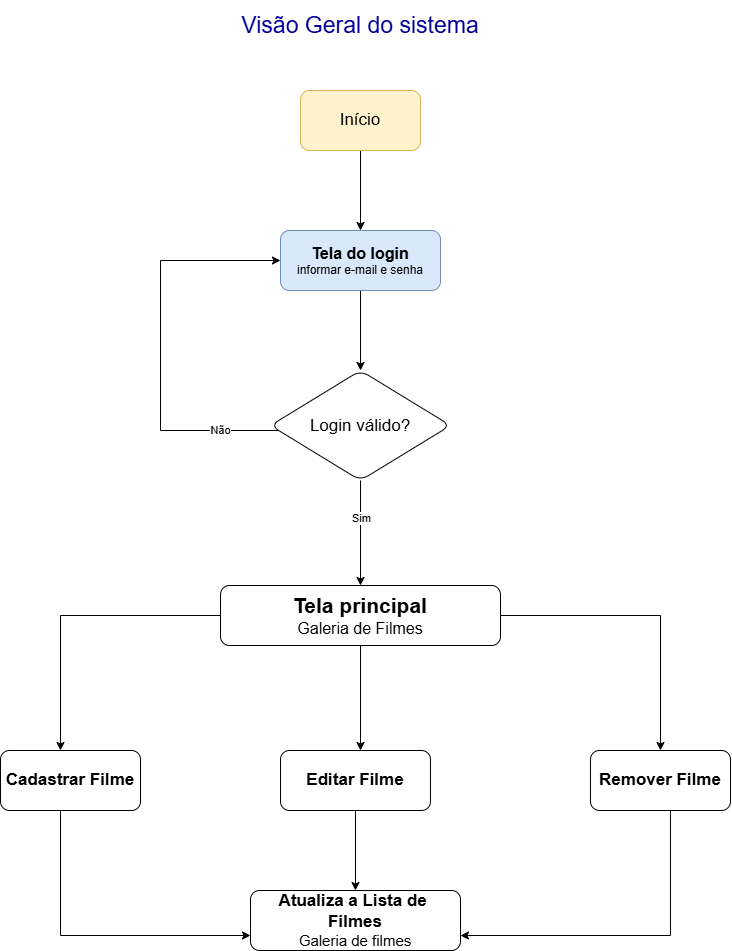

The diagram above was exported from draw.io. Its source (the exported page's mxGraphModel, read from the mxfile embedded in the PNG):
<mxGraphModel dx="774" dy="417" grid="1" gridSize="10" guides="1" tooltips="1" connect="1" arrows="1" fold="1" page="1" pageScale="1" pageWidth="827" pageHeight="1169" math="0" shadow="0">
  <root>
    <mxCell id="0" />
    <mxCell id="1" parent="0" />
    <mxCell id="8h21zE3Nz_8XfpQih_xv-1" parent="1" style="text;html=1;whiteSpace=wrap;strokeColor=none;fillColor=none;align=center;verticalAlign=middle;rounded=0;" value="&lt;font style=&quot;color: rgb(0, 0, 153); font-size: 23px;&quot;&gt;Visão Geral do sistema&lt;/font&gt;" vertex="1">
      <mxGeometry height="50" width="240" x="260" y="50" as="geometry" />
    </mxCell>
    <mxCell id="8h21zE3Nz_8XfpQih_xv-6" edge="1" parent="1" source="8h21zE3Nz_8XfpQih_xv-2" style="edgeStyle=orthogonalEdgeStyle;rounded=0;orthogonalLoop=1;jettySize=auto;html=1;" target="8h21zE3Nz_8XfpQih_xv-5" value="">
      <mxGeometry relative="1" as="geometry" />
    </mxCell>
    <mxCell id="8h21zE3Nz_8XfpQih_xv-2" parent="1" style="rounded=1;whiteSpace=wrap;html=1;fillColor=#fff2cc;strokeColor=#d6b656;" value="&lt;font style=&quot;font-size: 17px;&quot;&gt;Início&lt;/font&gt;" vertex="1">
      <mxGeometry height="60" width="120" x="320" y="140" as="geometry" />
    </mxCell>
    <mxCell id="8h21zE3Nz_8XfpQih_xv-9" edge="1" parent="1" source="8h21zE3Nz_8XfpQih_xv-5" style="edgeStyle=orthogonalEdgeStyle;rounded=0;orthogonalLoop=1;jettySize=auto;html=1;" target="8h21zE3Nz_8XfpQih_xv-8" value="">
      <mxGeometry relative="1" as="geometry" />
    </mxCell>
    <mxCell id="8h21zE3Nz_8XfpQih_xv-5" parent="1" style="whiteSpace=wrap;html=1;fillColor=#dae8fc;strokeColor=#6c8ebf;rounded=1;" value="&lt;font style=&quot;color: rgb(0, 0, 0); font-size: 16px;&quot;&gt;&lt;b&gt;Tela do login&lt;/b&gt;&lt;/font&gt;&lt;div&gt;informar e-mail e senha&lt;/div&gt;" vertex="1">
      <mxGeometry height="60" width="160" x="300" y="280" as="geometry" />
    </mxCell>
    <mxCell id="8h21zE3Nz_8XfpQih_xv-18" edge="1" parent="1" source="8h21zE3Nz_8XfpQih_xv-8" style="edgeStyle=orthogonalEdgeStyle;rounded=0;orthogonalLoop=1;jettySize=auto;html=1;" target="8h21zE3Nz_8XfpQih_xv-17" value="">
      <mxGeometry relative="1" as="geometry" />
    </mxCell>
    <mxCell id="8h21zE3Nz_8XfpQih_xv-23" connectable="0" parent="8h21zE3Nz_8XfpQih_xv-18" style="edgeLabel;html=1;align=center;verticalAlign=middle;resizable=0;points=[];" value="Sim" vertex="1">
      <mxGeometry relative="1" x="-0.3016" as="geometry">
        <mxPoint as="offset" />
      </mxGeometry>
    </mxCell>
    <mxCell id="8h21zE3Nz_8XfpQih_xv-8" parent="1" style="rhombus;whiteSpace=wrap;html=1;shapeInside=1;rounded=1;" value="&lt;font style=&quot;font-size: 17px;&quot;&gt;Login válido?&lt;/font&gt;" vertex="1">
      <mxGeometry height="110" width="180" x="290" y="420" as="geometry" />
    </mxCell>
    <mxCell id="8h21zE3Nz_8XfpQih_xv-12" edge="1" parent="1" source="8h21zE3Nz_8XfpQih_xv-8" style="edgeStyle=orthogonalEdgeStyle;rounded=0;orthogonalLoop=1;jettySize=auto;html=1;entryX=0;entryY=0.5;entryDx=0;entryDy=0;" target="8h21zE3Nz_8XfpQih_xv-5">
      <mxGeometry relative="1" as="geometry">
        <Array as="points">
          <mxPoint x="180" y="480" />
          <mxPoint x="180" y="310" />
        </Array>
        <mxPoint x="290" y="475" as="sourcePoint" />
        <mxPoint x="130" y="300" as="targetPoint" />
      </mxGeometry>
    </mxCell>
    <mxCell id="8h21zE3Nz_8XfpQih_xv-24" connectable="0" parent="8h21zE3Nz_8XfpQih_xv-12" style="edgeLabel;html=1;align=center;verticalAlign=middle;resizable=0;points=[];" value="Não" vertex="1">
      <mxGeometry relative="1" x="-0.71" y="-1" as="geometry">
        <mxPoint as="offset" />
      </mxGeometry>
    </mxCell>
    <mxCell id="8h21zE3Nz_8XfpQih_xv-25" edge="1" parent="1" source="8h21zE3Nz_8XfpQih_xv-17" style="edgeStyle=orthogonalEdgeStyle;rounded=0;orthogonalLoop=1;jettySize=auto;html=1;">
      <mxGeometry relative="1" as="geometry">
        <mxPoint x="80" y="800" as="targetPoint" />
      </mxGeometry>
    </mxCell>
    <mxCell id="8h21zE3Nz_8XfpQih_xv-28" edge="1" parent="1" source="8h21zE3Nz_8XfpQih_xv-17" style="edgeStyle=orthogonalEdgeStyle;rounded=0;orthogonalLoop=1;jettySize=auto;html=1;">
      <mxGeometry relative="1" as="geometry">
        <mxPoint x="380" y="800" as="targetPoint" />
      </mxGeometry>
    </mxCell>
    <mxCell id="8h21zE3Nz_8XfpQih_xv-29" edge="1" parent="1" source="8h21zE3Nz_8XfpQih_xv-17" style="edgeStyle=orthogonalEdgeStyle;rounded=0;orthogonalLoop=1;jettySize=auto;html=1;">
      <mxGeometry relative="1" as="geometry">
        <mxPoint x="680" y="800" as="targetPoint" />
      </mxGeometry>
    </mxCell>
    <mxCell id="8h21zE3Nz_8XfpQih_xv-17" parent="1" style="whiteSpace=wrap;html=1;rounded=1;" value="&lt;font style=&quot;font-size: 21px;&quot;&gt;&lt;b&gt;Tela principal&lt;/b&gt;&lt;/font&gt;&lt;div&gt;&lt;font style=&quot;font-size: 16px;&quot;&gt;Galeria de Filmes&lt;/font&gt;&lt;/div&gt;" vertex="1">
      <mxGeometry height="60" width="280" x="240" y="635" as="geometry" />
    </mxCell>
    <mxCell id="8h21zE3Nz_8XfpQih_xv-35" edge="1" parent="1" source="8h21zE3Nz_8XfpQih_xv-26" style="edgeStyle=orthogonalEdgeStyle;rounded=0;orthogonalLoop=1;jettySize=auto;html=1;entryX=0;entryY=0.75;entryDx=0;entryDy=0;" target="8h21zE3Nz_8XfpQih_xv-32">
      <mxGeometry relative="1" as="geometry">
        <Array as="points">
          <mxPoint x="80" y="985" />
        </Array>
      </mxGeometry>
    </mxCell>
    <mxCell id="8h21zE3Nz_8XfpQih_xv-26" parent="1" style="rounded=1;whiteSpace=wrap;html=1;" value="&lt;font style=&quot;font-size: 17px;&quot;&gt;&lt;b&gt;Cadastrar Filme&lt;/b&gt;&lt;/font&gt;" vertex="1">
      <mxGeometry height="60" width="140" x="20" y="800" as="geometry" />
    </mxCell>
    <mxCell id="8h21zE3Nz_8XfpQih_xv-33" edge="1" parent="1" source="8h21zE3Nz_8XfpQih_xv-30" style="edgeStyle=orthogonalEdgeStyle;rounded=0;orthogonalLoop=1;jettySize=auto;html=1;" target="8h21zE3Nz_8XfpQih_xv-32" value="">
      <mxGeometry relative="1" as="geometry" />
    </mxCell>
    <mxCell id="8h21zE3Nz_8XfpQih_xv-30" parent="1" style="rounded=1;whiteSpace=wrap;html=1;" value="&lt;font style=&quot;font-size: 17px;&quot;&gt;&lt;b&gt;Editar Filme&lt;/b&gt;&lt;/font&gt;" vertex="1">
      <mxGeometry height="60" width="150" x="300" y="800" as="geometry" />
    </mxCell>
    <mxCell id="8h21zE3Nz_8XfpQih_xv-34" edge="1" parent="1" source="8h21zE3Nz_8XfpQih_xv-31" style="edgeStyle=orthogonalEdgeStyle;rounded=0;orthogonalLoop=1;jettySize=auto;html=1;entryX=1;entryY=0.75;entryDx=0;entryDy=0;" target="8h21zE3Nz_8XfpQih_xv-32">
      <mxGeometry relative="1" as="geometry">
        <Array as="points">
          <mxPoint x="690" y="985" />
        </Array>
      </mxGeometry>
    </mxCell>
    <mxCell id="8h21zE3Nz_8XfpQih_xv-31" parent="1" style="rounded=1;whiteSpace=wrap;html=1;" value="&lt;font style=&quot;font-size: 17px;&quot;&gt;&lt;b&gt;Remover Filme&lt;/b&gt;&lt;/font&gt;" vertex="1">
      <mxGeometry height="60" width="140" x="610" y="800" as="geometry" />
    </mxCell>
    <mxCell id="8h21zE3Nz_8XfpQih_xv-32" parent="1" style="whiteSpace=wrap;html=1;rounded=1;" value="&lt;font style=&quot;font-size: 17px;&quot;&gt;&lt;b&gt;Atualiza a Lista de&amp;nbsp;&lt;/b&gt;&lt;/font&gt;&lt;div&gt;&lt;font style=&quot;font-size: 17px;&quot;&gt;&lt;b&gt;Filmes&lt;/b&gt;&lt;/font&gt;&lt;div&gt;&lt;font style=&quot;font-size: 15px;&quot;&gt;Galeria de filmes&lt;/font&gt;&lt;/div&gt;&lt;/div&gt;" vertex="1">
      <mxGeometry height="60" width="210" x="270" y="940" as="geometry" />
    </mxCell>
  </root>
</mxGraphModel>